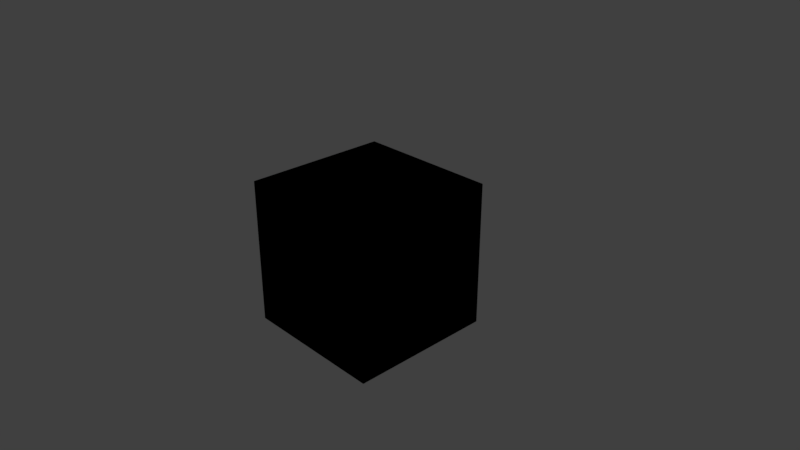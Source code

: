 # Source: Simple.blend  (saved by Blender 2.79.5; exported with 4.5.12 LTS)
import bpy
from mathutils import Matrix  # noqa: F401  (used for matrix-valued properties, if any)

bpy.ops.wm.read_factory_settings(use_empty=True)
scene = bpy.context.scene
scene.name = 'Scene'

# ---- collections
col_collection_1 = bpy.data.collections.new('Collection 1'); scene.collection.children.link(col_collection_1)

# ---- materials (node trees are filled in below, after node groups)
mat_material = bpy.data.materials.new('Material')
mat_material.alpha_threshold = 0.0
mat_material.use_transparent_shadow = False
mat_material.roughness = 0.5
mat_material.line_color = (0.0, 0.0, 0.0, 1.0)

# ---- material node trees
mat_material.use_nodes = True; mat_material.node_tree.nodes.clear()
_N = mat_material.node_tree.nodes; _L = mat_material.node_tree.links
n0 = _N.new('NodeUndefined'); n0.name = 'Material'; n0.location = (-167, 254)
n0.inputs[0].default_value = (0.8, 0.8, 0.8, 1.0)
n0.inputs[1].default_value = (1.0, 1.0, 1.0, 1.0)
n0.inputs[2].default_value = 0.8
n0.inputs[3].default_value = (0.0, 0.0, 0.0)
n1 = _N.new('NodeUndefined'); n1.name = 'Geometry'; n1.location = (60, 123)
n2 = _N.new('NodeUndefined'); n2.name = 'Output'; n2.location = (474, 337)
n2.inputs[1].default_value = 1.0
n3 = _N.new('NodeUndefined'); n3.name = 'Attachment Output'; n3.location = (472, 120)
_L.new(n0.outputs[0], n2.inputs[0])
_L.new(n1.outputs[5], n3.inputs[0])

# ---- world
world_world = bpy.data.worlds.new('World'); scene.world = world_world
world_world.color = (0.05088, 0.05088, 0.05088)
world_world.use_sun_shadow = False
world_world.sun_shadow_jitter_overblur = 0.0

# ---- cameras
cam_camera = bpy.data.cameras.new('Camera')
cam_camera.clip_end = 100.0
cam_camera.lens = 35.0
cam_camera.sensor_width = 32.0
cam_camera.sensor_height = 18.0
cam_camera.ortho_scale = 7.314
cam_camera.dof.focus_distance = 0.0
cam_camera.dof.aperture_fstop = 128.0

# ---- lights
light_lamp = bpy.data.lights.new('Lamp', 'POINT')
light_lamp.transmission_factor = 0.0
light_lamp.cutoff_distance = 30.0
light_lamp.energy = 100.0
light_lamp.shadow_buffer_clip_start = 1.001
light_lamp.shadow_soft_size = 0.1
light_lamp.shadow_maximum_resolution = 0.006
light_lamp.use_absolute_resolution = True

# ---- meshes
me_cube = bpy.data.meshes.new('Cube')
me_cube.from_pydata([(1.0, 1.0, -1.0), (1.0, -1.0, -1.0), (-1.0, -1.0, -1.0), (-1.0, 1.0, -1.0), (1.0, 1.0, 1.0), (1.0, -1.0, 1.0), (-1.0, -1.0, 1.0), (-1.0, 1.0, 1.0)], [], [(0, 1, 2, 3), (4, 7, 6, 5), (0, 4, 5, 1), (1, 5, 6, 2), (2, 6, 7, 3), (4, 0, 3, 7)])
me_cube.materials.append(mat_material)
me_cube.use_remesh_preserve_volume = False
me_cube.use_remesh_preserve_attributes = False
me_cube.use_mirror_vertex_groups = False
me_cube.update()

# ---- objects
ob_cube = bpy.data.objects.new('Cube', me_cube)
ob_lamp = bpy.data.objects.new('Lamp', light_lamp)
ob_camera = bpy.data.objects.new('Camera', cam_camera)

# ---- transforms, parenting, visibility, modifiers, constraints
ob_cube.location = (0.0, 0.0, 0.0)
ob_cube.lock_rotations_4d = False
ob_cube.empty_display_type = 'ARROWS'
ob_cube.lineart.crease_threshold = 0.0
ob_lamp.location = (4.076, 1.005, 5.904)
ob_lamp.rotation_euler = (0.6503, 0.05522, 1.866)
ob_lamp.lock_rotations_4d = False
ob_lamp.empty_display_type = 'ARROWS'
ob_lamp.color = (0.0, 0.0, 0.0, 0.0)
ob_lamp.lineart.crease_threshold = 0.0
ob_camera.location = (7.481, -6.508, 5.344)
ob_camera.rotation_euler = (1.109, 0.0, 0.8149)
ob_camera.lock_rotations_4d = False
ob_camera.empty_display_type = 'ARROWS'
ob_camera.color = (0.0, 0.0, 0.0, 0.0)
ob_camera.display_type = 'WIRE'
ob_camera.lineart.crease_threshold = 0.0

# ---- collection membership
col_collection_1.objects.link(ob_cube)
col_collection_1.objects.link(ob_lamp)
col_collection_1.objects.link(ob_camera)

# ---- scene / render settings (as saved in the file)
scene.camera = ob_camera
scene.frame_start = 1; scene.frame_end = 250; scene.frame_set(1)
scene.render.engine = 'BLENDER_EEVEE_NEXT'
scene.render.resolution_percentage = 50
scene.render.dither_intensity = 0.0
scene.cycles.use_denoising = False
scene.cycles.samples = 128
scene.cycles.sampling_pattern = 'TABULATED_SOBOL'
scene.cycles.use_adaptive_sampling = False
scene.cycles.use_light_tree = False
scene.view_settings.view_transform = 'Standard'
bpy.context.view_layer.update()
